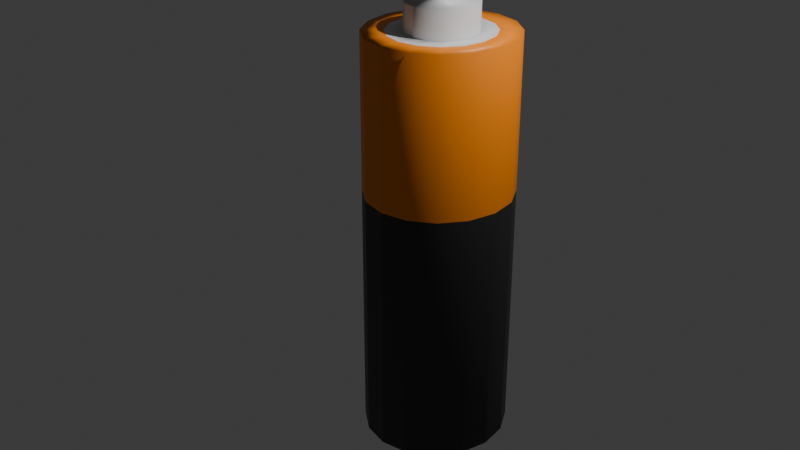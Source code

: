 # Source: battery.blend  (saved by Blender 4.5.90; exported with 4.5.12 LTS)
import bpy
from mathutils import Matrix  # noqa: F401  (used for matrix-valued properties, if any)

bpy.ops.wm.read_factory_settings(use_empty=True)
scene = bpy.context.scene
scene.name = 'Scene'

# ---- collections
col_collection = bpy.data.collections.new('Collection'); scene.collection.children.link(col_collection)

# ---- materials (node trees are filled in below, after node groups)
mat_orange = bpy.data.materials.new('orange')
mat_black = bpy.data.materials.new('black')
mat_silver = bpy.data.materials.new('silver')

# ---- material node trees
mat_orange.use_nodes = True; mat_orange.node_tree.nodes.clear()
_N = mat_orange.node_tree.nodes; _L = mat_orange.node_tree.links
n0 = _N.new('ShaderNodeBsdfPrincipled'); n0.name = 'Principled BSDF'; n0.location = (-200, 100)
n0.inputs[0].default_value = (1.0, 0.2623, 0.0, 1.0)
n1 = _N.new('ShaderNodeOutputMaterial'); n1.name = 'Material Output'; n1.location = (200, 100)
_L.new(n0.outputs[0], n1.inputs[0])
n1.is_active_output = True
mat_black.use_nodes = True; mat_black.node_tree.nodes.clear()
_N = mat_black.node_tree.nodes; _L = mat_black.node_tree.links
n0 = _N.new('ShaderNodeBsdfPrincipled'); n0.name = 'Principled BSDF'; n0.location = (-200, 100)
n0.inputs[0].default_value = (0.02624, 0.02624, 0.02624, 1.0)
n1 = _N.new('ShaderNodeOutputMaterial'); n1.name = 'Material Output'; n1.location = (200, 100)
_L.new(n0.outputs[0], n1.inputs[0])
n1.is_active_output = True
mat_silver.use_nodes = True; mat_silver.node_tree.nodes.clear()
_N = mat_silver.node_tree.nodes; _L = mat_silver.node_tree.links
n0 = _N.new('ShaderNodeBsdfPrincipled'); n0.name = 'Principled BSDF'; n0.location = (-200, 100)
n0.inputs[0].default_value = (0.7157, 0.7157, 0.7157, 1.0)
n1 = _N.new('ShaderNodeOutputMaterial'); n1.name = 'Material Output'; n1.location = (200, 100)
_L.new(n0.outputs[0], n1.inputs[0])
n1.is_active_output = True

# ---- world
world_world = bpy.data.worlds.new('World'); scene.world = world_world
world_world.use_nodes = True; world_world.node_tree.nodes.clear()
_N = world_world.node_tree.nodes; _L = world_world.node_tree.links
n0 = _N.new('ShaderNodeOutputWorld'); n0.name = 'World Output'; n0.location = (200, 100)
n1 = _N.new('ShaderNodeBackground'); n1.name = 'Background'; n1.location = (-200, 100)
n1.inputs[0].default_value = (0.05088, 0.05088, 0.05088, 1.0)
_L.new(n1.outputs[0], n0.inputs[0])
n0.is_active_output = True
world_world.color = (0.05088, 0.05088, 0.05088)
world_world.sun_shadow_jitter_overblur = 0.0

# ---- cameras
cam_camera = bpy.data.cameras.new('Camera')
cam_camera.clip_end = 100.0
cam_camera.ortho_scale = 7.314

# ---- lights
light_light = bpy.data.lights.new('Light', 'POINT')
light_light.energy = 1000.0
light_light.shadow_soft_size = 0.1

# ---- meshes
me_cylinder = bpy.data.meshes.new('Cylinder')
me_cylinder.from_pydata([(0.0, 0.7203, -1.0), (0.0, 0.4775, 1.0), (0.2756, 0.6655, -1.0), (0.1827, 0.4411, 1.0), (0.5093, 0.5093, -1.0), (0.3376, 0.3376, 1.0), (0.6655, 0.2756, -1.0), (0.4411, 0.1827, 1.0), (0.7203, 0.0, -1.0), (0.4775, 0.0, 1.0), (0.6655, -0.2756, -1.0), (0.4411, -0.1827, 1.0), (0.5093, -0.5093, -1.0), (0.3376, -0.3376, 1.0), (0.2756, -0.6655, -1.0), (0.1827, -0.4411, 1.0), (0.0, -0.7203, -1.0), (0.0, -0.4775, 1.0), (-0.2756, -0.6655, -1.0), (-0.1827, -0.4411, 1.0), (-0.5093, -0.5093, -1.0), (-0.3376, -0.3376, 1.0), (-0.6655, -0.2756, -1.0), (-0.4411, -0.1827, 1.0), (-0.7203, 0.0, -1.0), (-0.4775, 0.0, 1.0), (-0.6655, 0.2756, -1.0), (-0.4411, 0.1827, 1.0), (-0.5093, 0.5093, -1.0), (-0.3376, 0.3376, 1.0), (-0.2756, 0.6655, -1.0), (-0.1827, 0.4411, 1.0), (0.3827, 0.9239, 1.0), (0.0, 1.0, 1.0), (0.7071, 0.7071, 1.0), (0.9239, 0.3827, 1.0), (1.0, 0.0, 1.0), (0.9239, -0.3827, 1.0), (0.7071, -0.7071, 1.0), (0.3827, -0.9239, 1.0), (0.0, -1.0, 1.0), (-0.3827, -0.9239, 1.0), (-0.7071, -0.7071, 1.0), (-0.9239, -0.3827, 1.0), (-1.0, 0.0, 1.0), (-0.9239, 0.3827, 1.0), (-0.7071, 0.7071, 1.0), (-0.3827, 0.9239, 1.0), (0.1827, 0.4411, 1.133), (6.152e-17, 0.4775, 1.133), (0.3376, 0.3376, 1.133), (0.4411, 0.1827, 1.133), (0.4775, 1.807e-32, 1.133), (0.4411, -0.1827, 1.133), (0.3376, -0.3376, 1.133), (0.1827, -0.4411, 1.133), (6.152e-17, -0.4775, 1.133), (-0.1827, -0.4411, 1.133), (-0.3376, -0.3376, 1.133), (-0.4411, -0.1827, 1.133), (-0.4775, 1.807e-32, 1.133), (-0.4411, 0.1827, 1.133), (-0.3376, 0.3376, 1.133), (-0.1827, 0.4411, 1.133), (0.0, 1.0, -1.0), (0.3827, 0.9239, -1.0), (0.7071, 0.7071, -1.0), (0.9239, 0.3827, -1.0), (1.0, 0.0, -1.0), (0.9239, -0.3827, -1.0), (0.7071, -0.7071, -1.0), (0.3827, -0.9239, -1.0), (0.0, -1.0, -1.0), (-0.3827, -0.9239, -1.0), (-0.7071, -0.7071, -1.0), (-0.9239, -0.3827, -1.0), (-1.0, 0.0, -1.0), (-0.9239, 0.3827, -1.0), (-0.7071, 0.7071, -1.0), (-0.3827, 0.9239, -1.0), (-8.545e-18, 0.7203, -1.018), (0.2756, 0.6655, -1.018), (0.5093, 0.5093, -1.018), (0.6655, 0.2756, -1.018), (0.7203, -2.509e-33, -1.018), (0.6655, -0.2756, -1.018), (0.5093, -0.5093, -1.018), (0.2756, -0.6655, -1.018), (-8.545e-18, -0.7203, -1.018), (-0.2756, -0.6655, -1.018), (-0.5093, -0.5093, -1.018), (-0.6655, -0.2756, -1.018), (-0.7203, -2.509e-33, -1.018), (-0.6655, 0.2756, -1.018), (-0.5093, 0.5093, -1.018), (-0.2756, 0.6655, -1.018), (0.0, 0.7483, 1.0), (0.2864, 0.6914, 1.0), (0.5291, 0.5291, 1.0), (0.6914, 0.2864, 1.0), (0.7483, 0.0, 1.0), (0.6914, -0.2864, 1.0), (0.5291, -0.5291, 1.0), (0.2864, -0.6914, 1.0), (0.0, -0.7483, 1.0), (-0.2864, -0.6914, 1.0), (-0.5291, -0.5291, 1.0), (-0.6914, -0.2864, 1.0), (-0.7483, 0.0, 1.0), (-0.6914, 0.2864, 1.0), (-0.5291, 0.5291, 1.0), (-0.2864, 0.6914, 1.0), (0.0, 0.7071, 1.0), (0.2706, 0.6533, 1.0), (0.5, 0.5, 1.0), (0.6533, 0.2706, 1.0), (0.7071, 0.0, 1.0), (0.6533, -0.2706, 1.0), (0.5, -0.5, 1.0), (0.2706, -0.6533, 1.0), (0.0, -0.7071, 1.0), (-0.2706, -0.6533, 1.0), (-0.5, -0.5, 1.0), (-0.6533, -0.2706, 1.0), (-0.7071, 0.0, 1.0), (-0.6533, 0.2706, 1.0), (-0.5, 0.5, 1.0), (-0.2706, 0.6533, 1.0), (0.2785, 0.6723, 1.0), (0.5146, 0.5146, 1.0), (0.6723, 0.2785, 1.0), (0.7277, 0.0, 1.0), (0.6723, -0.2785, 1.0), (0.5146, -0.5146, 1.0), (0.2785, -0.6723, 1.0), (0.0, -0.7277, 1.0), (-0.2785, -0.6723, 1.0), (-0.5146, -0.5146, 1.0), (-0.6723, -0.2785, 1.0), (-0.7277, 0.0, 1.0), (-0.6723, 0.2785, 1.0), (-0.5146, 0.5146, 1.0), (-0.2785, 0.6723, 1.0), (0.0, 0.7277, 1.0), (0.0, 1.0, 0.2455), (0.3827, 0.9239, 0.2455), (0.7071, 0.7071, 0.2455), (0.9239, 0.3827, 0.2455), (1.0, 0.0, 0.2455), (0.9239, -0.3827, 0.2455), (0.7071, -0.7071, 0.2455), (0.3827, -0.9239, 0.2455), (0.0, -1.0, 0.2455), (-0.3827, -0.9239, 0.2455), (-0.7071, -0.7071, 0.2455), (-0.9239, -0.3827, 0.2455), (-1.0, 0.0, 0.2455), (-0.9239, 0.3827, 0.2455), (-0.7071, 0.7071, 0.2455), (-0.3827, 0.9239, 0.2455)], [], [(144, 33, 32, 145), (145, 32, 34, 146), (146, 34, 35, 147), (147, 35, 36, 148), (148, 36, 37, 149), (149, 37, 38, 150), (150, 38, 39, 151), (151, 39, 40, 152), (152, 40, 41, 153), (153, 41, 42, 154), (154, 42, 43, 155), (155, 43, 44, 156), (156, 44, 45, 157), (157, 45, 46, 158), (21, 19, 57, 58), (158, 46, 47, 159), (159, 47, 33, 144), (18, 20, 90, 89), (96, 97, 32, 33), (97, 98, 34, 32), (98, 99, 35, 34), (99, 100, 36, 35), (100, 101, 37, 36), (101, 102, 38, 37), (102, 103, 39, 38), (103, 104, 40, 39), (104, 105, 41, 40), (105, 106, 42, 41), (106, 107, 43, 42), (107, 108, 44, 43), (108, 109, 45, 44), (109, 110, 46, 45), (110, 111, 47, 46), (111, 96, 33, 47), (48, 49, 63, 62, 61, 60, 59, 58, 57, 56, 55, 54, 53, 52, 51, 50), (7, 5, 50, 51), (23, 21, 58, 59), (9, 7, 51, 52), (25, 23, 59, 60), (11, 9, 52, 53), (27, 25, 60, 61), (13, 11, 53, 54), (29, 27, 61, 62), (15, 13, 54, 55), (31, 29, 62, 63), (17, 15, 55, 56), (3, 1, 49, 48), (1, 31, 63, 49), (19, 17, 56, 57), (5, 3, 48, 50), (2, 0, 64, 65), (4, 2, 65, 66), (6, 4, 66, 67), (8, 6, 67, 68), (10, 8, 68, 69), (12, 10, 69, 70), (14, 12, 70, 71), (16, 14, 71, 72), (18, 16, 72, 73), (20, 18, 73, 74), (22, 20, 74, 75), (24, 22, 75, 76), (26, 24, 76, 77), (28, 26, 77, 78), (30, 28, 78, 79), (0, 30, 79, 64), (80, 81, 82, 83, 84, 85, 86, 87, 88, 89, 90, 91, 92, 93, 94, 95), (4, 6, 83, 82), (20, 22, 91, 90), (6, 8, 84, 83), (22, 24, 92, 91), (8, 10, 85, 84), (24, 26, 93, 92), (10, 12, 86, 85), (26, 28, 94, 93), (12, 14, 87, 86), (28, 30, 95, 94), (14, 16, 88, 87), (0, 2, 81, 80), (30, 0, 80, 95), (16, 18, 89, 88), (2, 4, 82, 81), (142, 143, 96, 111), (141, 142, 111, 110), (140, 141, 110, 109), (139, 140, 109, 108), (138, 139, 108, 107), (137, 138, 107, 106), (136, 137, 106, 105), (135, 136, 105, 104), (134, 135, 104, 103), (133, 134, 103, 102), (132, 133, 102, 101), (131, 132, 101, 100), (130, 131, 100, 99), (129, 130, 99, 98), (128, 129, 98, 97), (143, 128, 97, 96), (1, 3, 113, 112), (3, 5, 114, 113), (5, 7, 115, 114), (7, 9, 116, 115), (9, 11, 117, 116), (11, 13, 118, 117), (13, 15, 119, 118), (15, 17, 120, 119), (17, 19, 121, 120), (19, 21, 122, 121), (21, 23, 123, 122), (23, 25, 124, 123), (25, 27, 125, 124), (27, 29, 126, 125), (29, 31, 127, 126), (31, 1, 112, 127), (112, 113, 128, 143), (113, 114, 129, 128), (114, 115, 130, 129), (115, 116, 131, 130), (116, 117, 132, 131), (117, 118, 133, 132), (118, 119, 134, 133), (119, 120, 135, 134), (120, 121, 136, 135), (121, 122, 137, 136), (122, 123, 138, 137), (123, 124, 139, 138), (124, 125, 140, 139), (125, 126, 141, 140), (126, 127, 142, 141), (127, 112, 143, 142), (79, 159, 144, 64), (78, 158, 159, 79), (77, 157, 158, 78), (76, 156, 157, 77), (75, 155, 156, 76), (74, 154, 155, 75), (73, 153, 154, 74), (72, 152, 153, 73), (71, 151, 152, 72), (70, 150, 151, 71), (69, 149, 150, 70), (68, 148, 149, 69), (67, 147, 148, 68), (66, 146, 147, 67), (65, 145, 146, 66), (64, 144, 145, 65)])
me_cylinder.polygons.foreach_set('use_smooth', [1, 1, 1, 1, 1, 1, 1, 1, 0, 0, 0, 0, 0, 0, 0, 0, 0, 0, 1, 1, 1, 1, 1, 1, 1, 1, 1, 1, 1, 1, 1, 1, 1, 1, 1, 1, 0, 1, 0, 1, 0, 1, 0, 1, 0, 1, 1, 0, 0, 1, 0, 0, 1, 0, 1, 1, 0, 0, 0, 0, 0, 0, 0, 0, 0, 0, 0, 1, 0, 1, 0, 1, 0, 1, 0, 1, 0, 1, 1, 0, 0, 1, 1, 1, 1, 1, 1, 1, 1, 1, 1, 1, 1, 1, 1, 1, 1, 1, 1, 1, 1, 1, 1, 1, 1, 1, 1, 1, 1, 1, 1, 1, 1, 1, 1, 1, 1, 1, 1, 1, 1, 1, 1, 1, 1, 1, 1, 1, 1, 1, 0, 0, 0, 0, 0, 0, 0, 0, 1, 1, 1, 1, 1, 1, 1, 1])
me_cylinder.polygons.foreach_set('material_index', [0, 0, 0, 0, 0, 0, 0, 0, 0, 0, 0, 0, 0, 0, 2, 0, 0, 0, 0, 0, 0, 0, 0, 0, 0, 0, 0, 0, 0, 0, 0, 0, 0, 0, 2, 2, 2, 2, 2, 2, 2, 2, 2, 2, 2, 2, 2, 2, 2, 2, 1, 1, 1, 1, 1, 1, 1, 1, 1, 1, 1, 1, 1, 1, 1, 1, 2, 0, 0, 0, 0, 0, 0, 0, 0, 0, 0, 0, 0, 0, 0, 0, 0, 0, 0, 0, 0, 0, 0, 0, 0, 0, 0, 0, 0, 0, 0, 0, 2, 2, 2, 2, 2, 2, 2, 2, 2, 2, 2, 2, 2, 2, 2, 2, 0, 0, 0, 0, 0, 0, 0, 0, 0, 0, 0, 0, 0, 0, 0, 0, 1, 1, 1, 1, 1, 1, 1, 1, 1, 1, 1, 1, 1, 1, 1, 1])
_uv = me_cylinder.uv_layers.new(name='UVMap')
_uv.uv.foreach_set('vector', [1.0, 0.8114, 1.0, 1.0, 0.9375, 1.0, 0.9375, 0.8114, 0.9375, 0.8114, 0.9375, 1.0, 0.875, 1.0, 0.875, 0.8114, 0.875, 0.8114, 0.875, 1.0, 0.8125, 1.0, 0.8125, 0.8114, 0.8125, 0.8114, 0.8125, 1.0, 0.75, 1.0, 0.75, 0.8114, 0.75, 0.8114, 0.75, 1.0, 0.6875, 1.0, 0.6875, 0.8114, 0.6875, 0.8114, 0.6875, 1.0, 0.625, 1.0, 0.625, 0.8114, 0.625, 0.8114, 0.625, 1.0, 0.5625, 1.0, 0.5625, 0.8114, 0.5625, 0.8114, 0.5625, 1.0, 0.5, 1.0, 0.5, 0.8114, 0.5, 0.8114, 0.5, 1.0, 0.4375, 1.0, 0.4375, 0.8114, 0.4375, 0.8114, 0.4375, 1.0, 0.375, 1.0, 0.375, 0.8114, 0.375, 0.8114, 0.375, 1.0, 0.3125, 1.0, 0.3125, 0.8114, 0.3125, 0.8114, 0.3125, 1.0, 0.25, 1.0, 0.25, 0.8114, 0.25, 0.8114, 0.25, 1.0, 0.1875, 1.0, 0.1875, 0.8114, 0.1875, 0.8114, 0.1875, 1.0, 0.125, 1.0, 0.125, 0.8114, 0.169, 0.169, 0.2061, 0.1441, 0.2061, 0.1441, 0.169, 0.169, 0.125, 0.8114, 0.125, 1.0, 0.0625, 1.0, 0.0625, 0.8114, 0.0625, 0.8114, 0.0625, 1.0, 0.0, 1.0, 0.0, 0.8114, 0.6838, 0.09029, 0.6278, 0.1278, 0.6278, 0.1278, 0.6838, 0.09029, 0.25, 0.4296, 0.3187, 0.4159, 0.3418, 0.4717, 0.25, 0.49, 0.3187, 0.4159, 0.377, 0.377, 0.4197, 0.4197, 0.3418, 0.4717, 0.377, 0.377, 0.4159, 0.3187, 0.4717, 0.3418, 0.4197, 0.4197, 0.4159, 0.3187, 0.4296, 0.25, 0.49, 0.25, 0.4717, 0.3418, 0.4296, 0.25, 0.4159, 0.1813, 0.4717, 0.1582, 0.49, 0.25, 0.4159, 0.1813, 0.377, 0.123, 0.4197, 0.08029, 0.4717, 0.1582, 0.377, 0.123, 0.3187, 0.08407, 0.3418, 0.02827, 0.4197, 0.08029, 0.3187, 0.08407, 0.25, 0.0704, 0.25, 0.01, 0.3418, 0.02827, 0.25, 0.0704, 0.1813, 0.08407, 0.1582, 0.02827, 0.25, 0.01, 0.1813, 0.08407, 0.123, 0.123, 0.08029, 0.08029, 0.1582, 0.02827, 0.123, 0.123, 0.08407, 0.1813, 0.02827, 0.1582, 0.08029, 0.08029, 0.08407, 0.1813, 0.0704, 0.25, 0.01, 0.25, 0.02827, 0.1582, 0.1948, 0.6388, 0.08407, 0.3187, 0.02827, 0.3418, 0.25, 1.0, 0.08407, 0.3187, 0.123, 0.377, 0.08029, 0.4197, 0.02827, 0.3418, 0.123, 0.377, 0.1813, 0.4159, 0.1582, 0.4717, 0.08029, 0.4197, 0.1813, 0.4159, 0.25, 0.4296, 0.25, 0.49, 0.1582, 0.4717, 0.2939, 0.3559, 0.25, 0.3646, 0.2061, 0.3559, 0.169, 0.331, 0.1441, 0.2939, 0.1354, 0.25, 0.1441, 0.2061, 0.169, 0.169, 0.2061, 0.1441, 0.25, 0.1354, 0.2939, 0.1441, 0.331, 0.169, 0.3559, 0.2061, 0.3646, 0.25, 0.3559, 0.2939, 0.331, 0.331, 0.3559, 0.2939, 0.331, 0.331, 0.331, 0.331, 0.3559, 0.2939, 0.1441, 0.2061, 0.169, 0.169, 0.169, 0.169, 0.1441, 0.2061, 0.3646, 0.25, 0.3559, 0.2939, 0.3559, 0.2939, 0.3646, 0.25, 0.1354, 0.25, 0.1441, 0.2061, 0.1441, 0.2061, 0.1354, 0.25, 0.3559, 0.2061, 0.3646, 0.25, 0.3646, 0.25, 0.3559, 0.2061, 0.1441, 0.2939, 0.1354, 0.25, 0.1354, 0.25, 0.1441, 0.2939, 0.331, 0.169, 0.3559, 0.2061, 0.3559, 0.2061, 0.331, 0.169, 0.169, 0.331, 0.1441, 0.2939, 0.1441, 0.2939, 0.169, 0.331, 0.2939, 0.1441, 0.331, 0.169, 0.331, 0.169, 0.2939, 0.1441, 0.2061, 0.3559, 0.169, 0.331, 0.169, 0.331, 0.2061, 0.3559, 0.25, 0.1354, 0.2939, 0.1441, 0.2939, 0.1441, 0.25, 0.1354, 0.2939, 0.3559, 0.25, 0.3646, 0.25, 0.3646, 0.2939, 0.3559, 0.25, 0.3646, 0.2061, 0.3559, 0.2061, 0.3559, 0.25, 0.3646, 0.2061, 0.1441, 0.25, 0.1354, 0.25, 0.1354, 0.2061, 0.1441, 0.331, 0.331, 0.2939, 0.3559, 0.2939, 0.3559, 0.331, 0.331, 0.8162, 0.4097, 0.75, 0.4229, 0.75, 0.49, 0.8418, 0.4717, 0.8722, 0.3722, 0.8162, 0.4097, 0.8418, 0.4717, 0.9197, 0.4197, 0.9097, 0.3162, 0.8722, 0.3722, 0.9197, 0.4197, 0.9717, 0.3418, 0.9229, 0.25, 0.9097, 0.3162, 0.9717, 0.3418, 0.99, 0.25, 0.9097, 0.1838, 0.9229, 0.25, 0.99, 0.25, 0.9717, 0.1582, 0.8722, 0.1278, 0.9097, 0.1838, 0.9717, 0.1582, 0.9197, 0.08029, 0.8162, 0.09029, 0.8722, 0.1278, 0.9197, 0.08029, 0.8418, 0.02827, 0.75, 0.07713, 0.8162, 0.09029, 0.8418, 0.02827, 0.75, 0.01, 0.6838, 0.09029, 0.75, 0.07713, 0.75, 0.01, 0.6582, 0.02827, 0.6278, 0.1278, 0.6838, 0.09029, 0.6582, 0.02827, 0.5803, 0.08029, 0.5903, 0.1838, 0.6278, 0.1278, 0.5803, 0.08029, 0.5283, 0.1582, 0.5771, 0.25, 0.5903, 0.1838, 0.5283, 0.1582, 0.51, 0.25, 0.5903, 0.3162, 0.5771, 0.25, 0.51, 0.25, 0.5283, 0.3418, 0.6278, 0.3722, 0.5903, 0.3162, 0.5283, 0.3418, 0.5803, 0.4197, 0.6838, 0.4097, 0.6278, 0.3722, 0.5803, 0.4197, 0.6582, 0.4717, 0.75, 0.4229, 0.6838, 0.4097, 0.6582, 0.4717, 0.75, 0.49, 0.75, 0.4229, 0.8162, 0.4097, 0.8722, 0.3722, 0.9097, 0.3162, 0.9229, 0.25, 0.9097, 0.1838, 0.8722, 0.1278, 0.8162, 0.09029, 0.75, 0.07713, 0.6838, 0.09029, 0.6278, 0.1278, 0.5903, 0.1838, 0.5771, 0.25, 0.5903, 0.3162, 0.6278, 0.3722, 0.6838, 0.4097, 0.8722, 0.3722, 0.9097, 0.3162, 0.9097, 0.3162, 0.8722, 0.3722, 0.6278, 0.1278, 0.5903, 0.1838, 0.5903, 0.1838, 0.6278, 0.1278, 0.9097, 0.3162, 0.9229, 0.25, 0.9229, 0.25, 0.9097, 0.3162, 0.5903, 0.1838, 0.5771, 0.25, 0.5771, 0.25, 0.5903, 0.1838, 0.9229, 0.25, 0.9097, 0.1838, 0.9097, 0.1838, 0.9229, 0.25, 0.5771, 0.25, 0.5903, 0.3162, 0.5903, 0.3162, 0.5771, 0.25, 0.9097, 0.1838, 0.8722, 0.1278, 0.8722, 0.1278, 0.9097, 0.1838, 0.5903, 0.3162, 0.6278, 0.3722, 0.6278, 0.3722, 0.5903, 0.3162, 0.8722, 0.1278, 0.8162, 0.09029, 0.8162, 0.09029, 0.8722, 0.1278, 0.6278, 0.3722, 0.6838, 0.4097, 0.6838, 0.4097, 0.6278, 0.3722, 0.8162, 0.09029, 0.75, 0.07713, 0.75, 0.07713, 0.8162, 0.09029, 0.75, 0.4229, 0.8162, 0.4097, 0.8162, 0.4097, 0.75, 0.4229, 0.6838, 0.4097, 0.75, 0.4229, 0.75, 0.4229, 0.6838, 0.4097, 0.75, 0.07713, 0.6838, 0.09029, 0.6838, 0.09029, 0.75, 0.07713, 0.8162, 0.4097, 0.8722, 0.3722, 0.8722, 0.3722, 0.8162, 0.4097, 0.1832, 0.4114, 0.25, 0.4247, 0.25, 0.4296, 0.1813, 0.4159, 0.1265, 0.3735, 0.1832, 0.4114, 0.1813, 0.4159, 0.123, 0.377, 0.08864, 0.3168, 0.1265, 0.3735, 0.123, 0.377, 0.08407, 0.3187, 0.1903, 0.6092, 0.08864, 0.3168, 0.08407, 0.3187, 0.1948, 0.6388, 0.08864, 0.1832, 0.07535, 0.25, 0.0704, 0.25, 0.08407, 0.1813, 0.1265, 0.1265, 0.08864, 0.1832, 0.08407, 0.1813, 0.123, 0.123, 0.1832, 0.08864, 0.1265, 0.1265, 0.123, 0.123, 0.1813, 0.08407, 0.25, 0.07535, 0.1832, 0.08864, 0.1813, 0.08407, 0.25, 0.0704, 0.3168, 0.08864, 0.25, 0.07535, 0.25, 0.0704, 0.3187, 0.08407, 0.3735, 0.1265, 0.3168, 0.08864, 0.3187, 0.08407, 0.377, 0.123, 0.4114, 0.1832, 0.3735, 0.1265, 0.377, 0.123, 0.4159, 0.1813, 0.4247, 0.25, 0.4114, 0.1832, 0.4159, 0.1813, 0.4296, 0.25, 0.4114, 0.3168, 0.4247, 0.25, 0.4296, 0.25, 0.4159, 0.3187, 0.3735, 0.3735, 0.4114, 0.3168, 0.4159, 0.3187, 0.377, 0.377, 0.3168, 0.4114, 0.3735, 0.3735, 0.377, 0.377, 0.3187, 0.4159, 0.25, 0.4247, 0.3168, 0.4114, 0.3187, 0.4159, 0.25, 0.4296, 0.25, 0.3646, 0.2939, 0.3559, 0.3149, 0.4068, 0.25, 0.4197, 0.2939, 0.3559, 0.331, 0.331, 0.37, 0.37, 0.3149, 0.4068, 0.331, 0.331, 0.3559, 0.2939, 0.4068, 0.3149, 0.37, 0.37, 0.3559, 0.2939, 0.3646, 0.25, 0.4197, 0.25, 0.4068, 0.3149, 0.3646, 0.25, 0.3559, 0.2061, 0.4068, 0.1851, 0.4197, 0.25, 0.3559, 0.2061, 0.331, 0.169, 0.37, 0.13, 0.4068, 0.1851, 0.331, 0.169, 0.2939, 0.1441, 0.3149, 0.09321, 0.37, 0.13, 0.2939, 0.1441, 0.25, 0.1354, 0.25, 0.0803, 0.3149, 0.09321, 0.25, 0.1354, 0.2061, 0.1441, 0.1851, 0.09321, 0.25, 0.0803, 0.2061, 0.1441, 0.169, 0.169, 0.13, 0.13, 0.1851, 0.09321, 0.169, 0.169, 0.1441, 0.2061, 0.09321, 0.1851, 0.13, 0.13, 0.1441, 0.2061, 0.1354, 0.25, 0.0803, 0.25, 0.09321, 0.1851, 0.1354, 0.25, 0.1441, 0.2939, 0.09321, 0.3149, 0.1858, 0.5796, 0.1441, 0.2939, 0.169, 0.331, 0.13, 0.37, 0.09321, 0.3149, 0.169, 0.331, 0.2061, 0.3559, 0.1851, 0.4068, 0.13, 0.37, 0.2061, 0.3559, 0.25, 0.3646, 0.25, 0.4197, 0.1851, 0.4068, 0.25, 0.4197, 0.3149, 0.4068, 0.3168, 0.4114, 0.25, 0.4247, 0.3149, 0.4068, 0.37, 0.37, 0.3735, 0.3735, 0.3168, 0.4114, 0.37, 0.37, 0.4068, 0.3149, 0.4114, 0.3168, 0.3735, 0.3735, 0.4068, 0.3149, 0.4197, 0.25, 0.4247, 0.25, 0.4114, 0.3168, 0.4197, 0.25, 0.4068, 0.1851, 0.4114, 0.1832, 0.4247, 0.25, 0.4068, 0.1851, 0.37, 0.13, 0.3735, 0.1265, 0.4114, 0.1832, 0.37, 0.13, 0.3149, 0.09321, 0.3168, 0.08864, 0.3735, 0.1265, 0.3149, 0.09321, 0.25, 0.0803, 0.25, 0.07535, 0.3168, 0.08864, 0.25, 0.0803, 0.1851, 0.09321, 0.1832, 0.08864, 0.25, 0.07535, 0.1851, 0.09321, 0.13, 0.13, 0.1265, 0.1265, 0.1832, 0.08864, 0.13, 0.13, 0.09321, 0.1851, 0.08864, 0.1832, 0.1265, 0.1265, 0.09321, 0.1851, 0.0803, 0.25, 0.07535, 0.25, 0.08864, 0.1832, 0.1858, 0.5796, 0.09321, 0.3149, 0.08864, 0.3168, 0.1903, 0.6092, 0.09321, 0.3149, 0.13, 0.37, 0.1265, 0.3735, 0.08864, 0.3168, 0.13, 0.37, 0.1851, 0.4068, 0.1832, 0.4114, 0.1265, 0.3735, 0.1851, 0.4068, 0.25, 0.4197, 0.25, 0.4247, 0.1832, 0.4114, 0.0625, 0.5, 0.0625, 0.8114, 0.0, 0.8114, 0.0, 0.5, 0.125, 0.5, 0.125, 0.8114, 0.0625, 0.8114, 0.0625, 0.5, 0.1875, 0.5, 0.1875, 0.8114, 0.125, 0.8114, 0.125, 0.5, 0.25, 0.5, 0.25, 0.8114, 0.1875, 0.8114, 0.1875, 0.5, 0.3125, 0.5, 0.3125, 0.8114, 0.25, 0.8114, 0.25, 0.5, 0.375, 0.5, 0.375, 0.8114, 0.3125, 0.8114, 0.3125, 0.5, 0.4375, 0.5, 0.4375, 0.8114, 0.375, 0.8114, 0.375, 0.5, 0.5, 0.5, 0.5, 0.8114, 0.4375, 0.8114, 0.4375, 0.5, 0.5625, 0.5, 0.5625, 0.8114, 0.5, 0.8114, 0.5, 0.5, 0.625, 0.5, 0.625, 0.8114, 0.5625, 0.8114, 0.5625, 0.5, 0.6875, 0.5, 0.6875, 0.8114, 0.625, 0.8114, 0.625, 0.5, 0.75, 0.5, 0.75, 0.8114, 0.6875, 0.8114, 0.6875, 0.5, 0.8125, 0.5, 0.8125, 0.8114, 0.75, 0.8114, 0.75, 0.5, 0.875, 0.5, 0.875, 0.8114, 0.8125, 0.8114, 0.8125, 0.5, 0.9375, 0.5, 0.9375, 0.8114, 0.875, 0.8114, 0.875, 0.5, 1.0, 0.5, 1.0, 0.8114, 0.9375, 0.8114, 0.9375, 0.5])
me_cylinder.materials.append(mat_orange)
me_cylinder.materials.append(mat_black)
me_cylinder.materials.append(mat_silver)
me_cylinder.update()

# ---- objects
ob_light = bpy.data.objects.new('Light', light_light)
ob_camera = bpy.data.objects.new('Camera', cam_camera)
ob_battery = bpy.data.objects.new('battery', me_cylinder)

# ---- transforms, parenting, visibility, modifiers, constraints
ob_light.location = (3.518, 1.005, 5.904)
ob_light.rotation_euler = (0.6503, 0.05522, 1.866)
ob_light.scale = (0.9798, 0.8478, 0.921)
ob_light.lock_rotations_4d = False
ob_light.empty_display_type = 'ARROWS'
ob_light.color = (0.0, 0.0, 0.0, 0.0)
ob_light.lineart.crease_threshold = 0.0
ob_camera.location = (7.359, -6.926, 4.958)
ob_camera.rotation_euler = (1.109, 0.0, 0.8149)
ob_camera.lock_rotations_4d = False
ob_camera.empty_display_type = 'ARROWS'
ob_camera.color = (0.0, 0.0, 0.0, 0.0)
ob_camera.display_type = 'WIRE'
ob_camera.lineart.crease_threshold = 0.0
ob_battery.location = (0.5584, 0.0, 0.0)
ob_battery.scale = (0.726, 0.7561, 2.088)

# ---- collection membership
col_collection.objects.link(ob_light)
col_collection.objects.link(ob_camera)
col_collection.objects.link(ob_battery)

# ---- scene / render settings (as saved in the file)
scene.camera = ob_camera
scene.frame_start = 1; scene.frame_end = 250; scene.frame_set(1)
scene.render.engine = 'BLENDER_EEVEE_NEXT'
bpy.context.view_layer.update()
